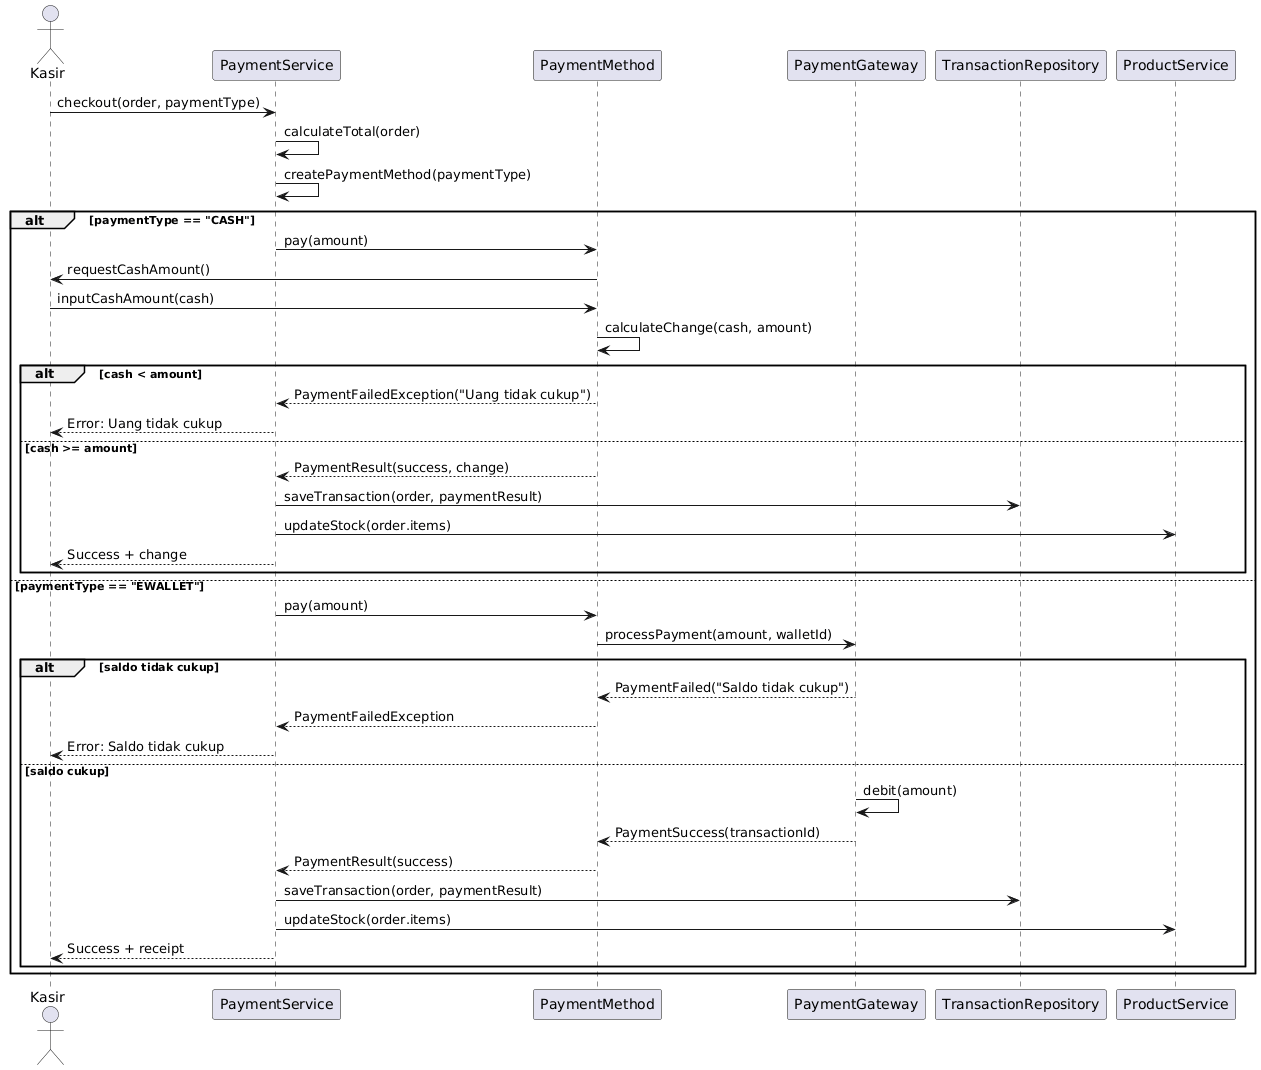

The diagram above was rendered by PlantUML. Its source (embedded in the PNG):
@startuml
actor Kasir
participant "PaymentService" as PS
participant "PaymentMethod" as PM
participant "PaymentGateway" as PG
participant "TransactionRepository" as TR
participant "ProductService" as ProdS

Kasir -> PS: checkout(order, paymentType)
PS -> PS: calculateTotal(order)
PS -> PS: createPaymentMethod(paymentType)
alt paymentType == "CASH"
  PS -> PM: pay(amount)
  PM -> Kasir: requestCashAmount()
  Kasir -> PM: inputCashAmount(cash)
  PM -> PM: calculateChange(cash, amount)
  alt cash < amount
    PM --> PS: PaymentFailedException("Uang tidak cukup")
    PS --> Kasir: Error: Uang tidak cukup
  else cash >= amount
    PM --> PS: PaymentResult(success, change)
    PS -> TR: saveTransaction(order, paymentResult)
    PS -> ProdS: updateStock(order.items)
    PS --> Kasir: Success + change
  end
else paymentType == "EWALLET"
  PS -> PM: pay(amount)
  PM -> PG: processPayment(amount, walletId)
  alt saldo tidak cukup
    PG --> PM: PaymentFailed("Saldo tidak cukup")
    PM --> PS: PaymentFailedException
    PS --> Kasir: Error: Saldo tidak cukup
  else saldo cukup
    PG -> PG: debit(amount)
    PG --> PM: PaymentSuccess(transactionId)
    PM --> PS: PaymentResult(success)
    PS -> TR: saveTransaction(order, paymentResult)
    PS -> ProdS: updateStock(order.items)
    PS --> Kasir: Success + receipt
  end
end
@enduml